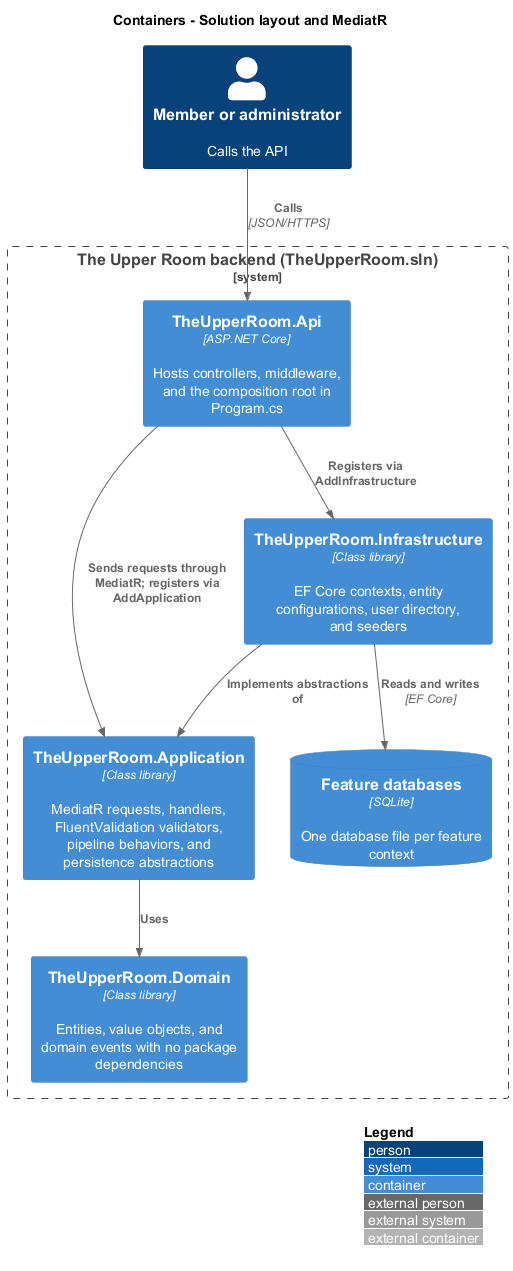

The diagram above was rendered by PlantUML. Its source (embedded in the PNG):
@startuml
!include <C4/C4_Container>
LAYOUT_WITH_LEGEND()
title Containers - Solution layout and MediatR
Person(member, "Member or administrator", "Calls the API")
System_Boundary(room, "The Upper Room backend (TheUpperRoom.sln)") {
  Container(api, "TheUpperRoom.Api", "ASP.NET Core", "Hosts controllers, middleware, and the composition root in Program.cs")
  Container(app, "TheUpperRoom.Application", "Class library", "MediatR requests, handlers, FluentValidation validators, pipeline behaviors, and persistence abstractions")
  Container(domain, "TheUpperRoom.Domain", "Class library", "Entities, value objects, and domain events with no package dependencies")
  Container(infra, "TheUpperRoom.Infrastructure", "Class library", "EF Core contexts, entity configurations, user directory, and seeders")
  ContainerDb(db, "Feature databases", "SQLite", "One database file per feature context")
}
Rel(member, api, "Calls", "JSON/HTTPS")
Rel(api, app, "Sends requests through MediatR; registers via AddApplication")
Rel(api, infra, "Registers via AddInfrastructure")
Rel(app, domain, "Uses")
Rel(infra, app, "Implements abstractions of")
Rel(infra, db, "Reads and writes", "EF Core")
@enduml